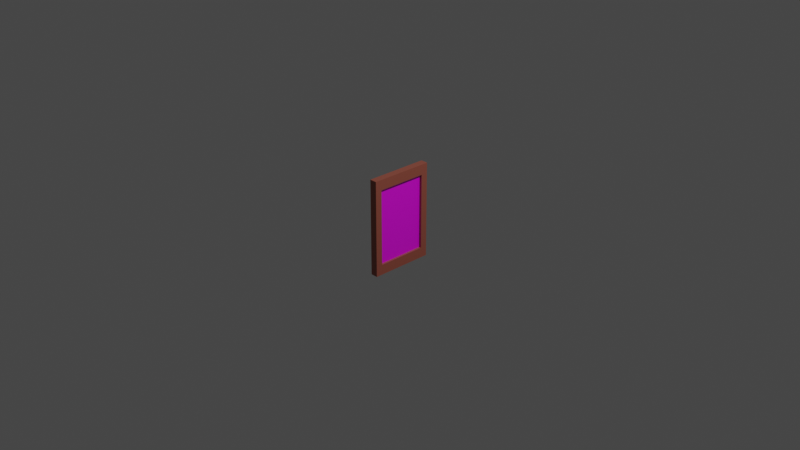 # Source: PHOTO_FRAME.blend  (saved by Blender 2.90.8; exported with 4.5.12 LTS)
import bpy
from mathutils import Matrix  # noqa: F401  (used for matrix-valued properties, if any)

bpy.ops.wm.read_factory_settings(use_empty=True)
scene = bpy.context.scene
scene.name = 'Scene'

# ---- collections
col_collection = bpy.data.collections.new('Collection'); scene.collection.children.link(col_collection)

# ---- images (referenced by path relative to the original .blend; pixels are not part of the script)
import os
ASSET_DIR = os.environ.get("B2B_ASSET_DIR", "")  # directory of the original .blend (textures are referenced by path, not embedded)
HERE = os.path.dirname(os.path.abspath(__file__))  # packed textures are extracted next to this script under _unpacked/

def load_image(name, relpath, width, height, colorspace="sRGB"):
    """Load a texture the original file referenced (path relative to the .blend, or extracted next to this script)."""
    p = next((c for c in (os.path.join(HERE, relpath), os.path.join(ASSET_DIR, relpath)) if relpath and os.path.exists(c)), "")
    if p:
        img = bpy.data.images.load(p, check_existing=True)
        img.name = name
    else:  # same state as the original file: an image datablock whose file is absent (Cycles renders it pink)
        img = bpy.data.images.new(name, width, height)
        img.source = "FILE"
        img.filepath = "//" + (relpath or name)
    img.colorspace_settings.name = colorspace
    return img
img_portal_ipad_wallpaper_ilikewallpaper_com_jpg = load_image('Portal-ipad-wallpaper-ilikewallpaper_com.jpg', 'Portal-ipad-wallpaper-ilikewallpaper_com.jpg', 1024, 1024, 'sRGB')

# ---- materials (node trees are filled in below, after node groups)
mat_material = bpy.data.materials.new('Material')
mat_material.alpha_threshold = 0.0
mat_material.use_transparent_shadow = False
mat_material.line_color = (0.0, 0.0, 0.0, 1.0)
mat_material_001 = bpy.data.materials.new('Material.001')
mat_material_001.use_transparent_shadow = False
mat_material_002 = bpy.data.materials.new('Material.002')
mat_material_002.use_transparent_shadow = False

# ---- material node trees
mat_material.use_nodes = True; mat_material.node_tree.nodes.clear()
_N = mat_material.node_tree.nodes; _L = mat_material.node_tree.links
n0 = _N.new('ShaderNodeOutputMaterial'); n0.name = 'Material Output'; n0.location = (300, 300)
n1 = _N.new('ShaderNodeBsdfPrincipled'); n1.name = 'Principled BSDF'; n1.location = (10, 300)
n1.distribution = 'GGX'
n1.subsurface_method = 'BURLEY'
n1.inputs[0].default_value = (0.3363, 0.09291, 0.06236, 1.0)
n1.inputs[2].default_value = 0.4
n1.inputs[3].default_value = 1.45
n1.inputs[27].default_value = (0.0, 0.0, 0.0, 1.0)
n1.inputs[28].default_value = 1.0
_L.new(n1.outputs[0], n0.inputs[0])
n0.is_active_output = True
mat_material_001.use_nodes = True; mat_material_001.node_tree.nodes.clear()
_N = mat_material_001.node_tree.nodes; _L = mat_material_001.node_tree.links
n0 = _N.new('ShaderNodeBsdfPrincipled'); n0.name = 'Principled BSDF'; n0.location = (10, 300)
n0.distribution = 'GGX'
n0.subsurface_method = 'BURLEY'
n0.inputs[3].default_value = 1.45
n0.inputs[27].default_value = (0.0, 0.0, 0.0, 1.0)
n0.inputs[28].default_value = 1.0
n1 = _N.new('ShaderNodeOutputMaterial'); n1.name = 'Material Output'; n1.location = (300, 300)
_L.new(n0.outputs[0], n1.inputs[0])
n1.is_active_output = True
mat_material_002.use_nodes = True; mat_material_002.node_tree.nodes.clear()
_N = mat_material_002.node_tree.nodes; _L = mat_material_002.node_tree.links
n0 = _N.new('ShaderNodeBsdfPrincipled'); n0.name = 'Principled BSDF'; n0.location = (10, 300)
n0.distribution = 'GGX'
n0.subsurface_method = 'BURLEY'
n0.inputs[3].default_value = 1.45
n0.inputs[27].default_value = (0.0, 0.0, 0.0, 1.0)
n0.inputs[28].default_value = 1.0
n1 = _N.new('ShaderNodeOutputMaterial'); n1.name = 'Material Output'; n1.location = (300, 300)
n2 = _N.new('ShaderNodeTexImage'); n2.name = 'Image Texture'; n2.location = (-280, 275)
n2.image = img_portal_ipad_wallpaper_ilikewallpaper_com_jpg
n3 = _N.new('ShaderNodeMapping'); n3.name = 'Mapping'; n3.location = (-570, 260)
n3.width = 240
n3.inputs[3].default_value = (1.15, 1.45, 1.4)
n4 = _N.new('ShaderNodeTexCoord'); n4.name = 'Texture Coordinate'; n4.location = (-780, 243)
_L.new(n0.outputs[0], n1.inputs[0])
_L.new(n2.outputs[0], n0.inputs[0])
_L.new(n3.outputs[0], n2.inputs[0])
_L.new(n4.outputs[3], n3.inputs[0])
n1.is_active_output = True

# ---- world
world_world = bpy.data.worlds.new('World'); scene.world = world_world
world_world.use_nodes = True; world_world.node_tree.nodes.clear()
_N = world_world.node_tree.nodes; _L = world_world.node_tree.links
n0 = _N.new('ShaderNodeOutputWorld'); n0.name = 'World Output'; n0.location = (300, 300)
n1 = _N.new('ShaderNodeBackground'); n1.name = 'Background'; n1.location = (10, 300)
n1.inputs[0].default_value = (0.05088, 0.05088, 0.05088, 1.0)
_L.new(n1.outputs[0], n0.inputs[0])
n0.is_active_output = True
world_world.color = (0.05088, 0.05088, 0.05088)
world_world.use_sun_shadow = False
world_world.sun_shadow_jitter_overblur = 0.0

# ---- cameras
cam_camera = bpy.data.cameras.new('Camera')
cam_camera.clip_end = 100.0
cam_camera.ortho_scale = 7.314

# ---- lights
light_light = bpy.data.lights.new('Light', 'POINT')
light_light.transmission_factor = 0.0
light_light.energy = 1000.0
light_light.shadow_soft_size = 0.1
light_light.shadow_maximum_resolution = 0.006
light_light.use_absolute_resolution = True

# ---- meshes
me_cube = bpy.data.meshes.new('Cube')
me_cube.from_pydata([(1.0, 0.7864, 0.7864), (1.0, 0.7864, -0.7864), (1.0, -0.7864, 0.7864), (1.0, -0.7864, -0.7864), (-1.0, 1.0, 1.0), (-1.0, 1.0, -1.0), (-1.0, -1.0, 1.0), (-1.0, -1.0, -1.0), (1.0, 1.0, 1.0), (1.0, 1.0, -1.0), (1.0, -1.0, 1.0), (1.0, -1.0, -1.0), (0.3576, 0.7864, 0.7864), (0.3576, 0.7864, -0.7864), (0.3576, -0.7864, 0.7864), (0.3576, -0.7864, -0.7864)], [], [(8, 4, 6, 10), (11, 10, 6, 7), (7, 6, 4, 5), (5, 9, 11, 7), (3, 1, 13, 15), (5, 4, 8, 9), (0, 1, 9, 8), (3, 2, 10, 11), (2, 0, 8, 10), (1, 3, 11, 9), (13, 12, 14, 15), (2, 3, 15, 14), (0, 2, 14, 12), (1, 0, 12, 13)])
me_cube.polygons.foreach_set('material_index', [0, 0, 0, 0, 0, 0, 0, 0, 0, 0, 2, 0, 0, 0])
_uv = me_cube.uv_layers.new(name='UVMap')
_uv.uv.foreach_set('vector', [0.625, 0.5, 0.875, 0.5, 0.875, 0.75, 0.625, 0.75, 0.375, 0.75, 0.625, 0.75, 0.625, 1.0, 0.375, 1.0, 0.375, 0.0, 0.625, 0.0, 0.625, 0.25, 0.375, 0.25, 0.125, 0.5, 0.375, 0.5, 0.375, 0.75, 0.125, 0.75, 0.4017, 0.7233, 0.4017, 0.5267, 0.4017, 0.5267, 0.4017, 0.7233, 0.375, 0.25, 0.625, 0.25, 0.625, 0.5, 0.375, 0.5, 0.5983, 0.5267, 0.4017, 0.5267, 0.375, 0.5, 0.625, 0.5, 0.4017, 0.7233, 0.5983, 0.7233, 0.625, 0.75, 0.375, 0.75, 0.5983, 0.7233, 0.5983, 0.5267, 0.625, 0.5, 0.625, 0.75, 0.4017, 0.5267, 0.4017, 0.7233, 0.375, 0.75, 0.375, 0.5, 0.4017, 0.5267, 0.5983, 0.5267, 0.5983, 0.7233, 0.4017, 0.7233, 0.5983, 0.7233, 0.4017, 0.7233, 0.4017, 0.7233, 0.5983, 0.7233, 0.5983, 0.5267, 0.5983, 0.7233, 0.5983, 0.7233, 0.5983, 0.5267, 0.4017, 0.5267, 0.5983, 0.5267, 0.5983, 0.5267, 0.4017, 0.5267])
me_cube.materials.append(mat_material)
me_cube.materials.append(mat_material_001)
me_cube.materials.append(mat_material_002)
me_cube.use_remesh_preserve_volume = False
me_cube.use_remesh_preserve_attributes = False
me_cube.use_mirror_vertex_groups = False
me_cube.update()

# ---- objects
ob_cube = bpy.data.objects.new('Cube', me_cube)
ob_light = bpy.data.objects.new('Light', light_light)
ob_camera = bpy.data.objects.new('Camera', cam_camera)

# ---- transforms, parenting, visibility, modifiers, constraints
ob_cube.location = (0.0, 0.0, 0.0)
ob_cube.scale = (0.0398, 0.3481, 0.5268)
ob_cube.lock_rotations_4d = False
ob_cube.empty_display_type = 'ARROWS'
ob_cube.lineart.crease_threshold = 0.0
ob_light.location = (4.076, 1.005, 5.904)
ob_light.rotation_euler = (0.6503, 0.05522, 1.866)
ob_light.lock_rotations_4d = False
ob_light.empty_display_type = 'ARROWS'
ob_light.color = (0.0, 0.0, 0.0, 0.0)
ob_light.lineart.crease_threshold = 0.0
ob_camera.location = (7.359, -6.926, 4.958)
ob_camera.rotation_euler = (1.109, 0.0, 0.8149)
ob_camera.lock_rotations_4d = False
ob_camera.empty_display_type = 'ARROWS'
ob_camera.color = (0.0, 0.0, 0.0, 0.0)
ob_camera.display_type = 'WIRE'
ob_camera.lineart.crease_threshold = 0.0

# ---- collection membership
col_collection.objects.link(ob_cube)
col_collection.objects.link(ob_light)
col_collection.objects.link(ob_camera)

# ---- scene / render settings (as saved in the file)
scene.camera = ob_camera
scene.frame_start = 1; scene.frame_end = 250; scene.frame_set(1)
scene.render.engine = 'BLENDER_EEVEE_NEXT'
scene.cycles.use_denoising = False
scene.cycles.samples = 128
scene.cycles.sampling_pattern = 'TABULATED_SOBOL'
scene.cycles.use_adaptive_sampling = False
scene.cycles.use_light_tree = False
scene.view_settings.view_transform = 'Filmic'
bpy.context.view_layer.update()
